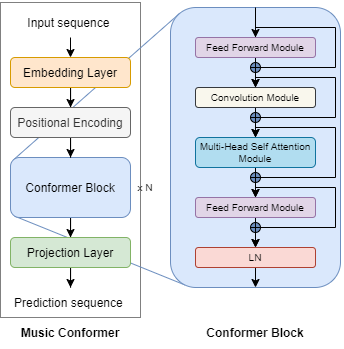

The diagram above was exported from draw.io. Its source (the exported page's mxGraphModel, read from the mxfile embedded in the PNG):
<mxGraphModel dx="981" dy="548" grid="1" gridSize="10" guides="1" tooltips="1" connect="1" arrows="1" fold="1" page="1" pageScale="1" pageWidth="827" pageHeight="1169" math="0" shadow="0">
  <root>
    <mxCell id="0" />
    <mxCell id="1" parent="0" />
    <mxCell id="eeRne8uD7TFZknnIrf4t-78" value="" style="rounded=0;whiteSpace=wrap;html=1;fontSize=9;fillColor=none;dashed=1;dashPattern=1 1;" vertex="1" parent="1">
      <mxGeometry x="30" y="15" width="140" height="315" as="geometry" />
    </mxCell>
    <mxCell id="eeRne8uD7TFZknnIrf4t-85" value="" style="endArrow=none;html=1;rounded=0;fontSize=9;exitX=0.035;exitY=0.978;exitDx=0;exitDy=0;strokeColor=#6C8EBF;exitPerimeter=0;entryX=0.085;entryY=0.991;entryDx=0;entryDy=0;entryPerimeter=0;" edge="1" parent="1" source="eeRne8uD7TFZknnIrf4t-3" target="eeRne8uD7TFZknnIrf4t-20">
      <mxGeometry width="50" height="50" relative="1" as="geometry">
        <mxPoint x="53" y="182.28000000000003" as="sourcePoint" />
        <mxPoint x="218.5" y="36.44" as="targetPoint" />
      </mxGeometry>
    </mxCell>
    <mxCell id="eeRne8uD7TFZknnIrf4t-83" value="" style="endArrow=none;html=1;rounded=0;fontSize=9;exitX=0.025;exitY=0.038;exitDx=0;exitDy=0;strokeColor=#6C8EBF;exitPerimeter=0;entryX=0.05;entryY=0.023;entryDx=0;entryDy=0;entryPerimeter=0;" edge="1" parent="1" source="eeRne8uD7TFZknnIrf4t-3" target="eeRne8uD7TFZknnIrf4t-20">
      <mxGeometry width="50" height="50" relative="1" as="geometry">
        <mxPoint x="380" y="380.0000000000001" as="sourcePoint" />
        <mxPoint x="210" y="26" as="targetPoint" />
      </mxGeometry>
    </mxCell>
    <mxCell id="eeRne8uD7TFZknnIrf4t-20" value="" style="rounded=1;whiteSpace=wrap;html=1;fillColor=#dae8fc;strokeColor=#6c8ebf;" vertex="1" parent="1">
      <mxGeometry x="200" y="20" width="170" height="280" as="geometry" />
    </mxCell>
    <mxCell id="eeRne8uD7TFZknnIrf4t-15" style="edgeStyle=orthogonalEdgeStyle;rounded=0;orthogonalLoop=1;jettySize=auto;html=1;fontSize=8;" edge="1" parent="1" source="eeRne8uD7TFZknnIrf4t-1" target="eeRne8uD7TFZknnIrf4t-9">
      <mxGeometry relative="1" as="geometry" />
    </mxCell>
    <mxCell id="eeRne8uD7TFZknnIrf4t-1" value="Embedding Layer" style="rounded=1;whiteSpace=wrap;html=1;fillColor=#ffe6cc;strokeColor=#d79b00;" vertex="1" parent="1">
      <mxGeometry x="40" y="70" width="120" height="30" as="geometry" />
    </mxCell>
    <mxCell id="eeRne8uD7TFZknnIrf4t-17" style="edgeStyle=orthogonalEdgeStyle;rounded=0;orthogonalLoop=1;jettySize=auto;html=1;entryX=0.5;entryY=0;entryDx=0;entryDy=0;fontSize=8;" edge="1" parent="1" source="eeRne8uD7TFZknnIrf4t-3" target="eeRne8uD7TFZknnIrf4t-5">
      <mxGeometry relative="1" as="geometry" />
    </mxCell>
    <mxCell id="eeRne8uD7TFZknnIrf4t-3" value="Conformer Block" style="rounded=1;whiteSpace=wrap;html=1;fillColor=#dae8fc;strokeColor=#6c8ebf;" vertex="1" parent="1">
      <mxGeometry x="40" y="170" width="120" height="60" as="geometry" />
    </mxCell>
    <mxCell id="eeRne8uD7TFZknnIrf4t-19" style="edgeStyle=orthogonalEdgeStyle;rounded=0;orthogonalLoop=1;jettySize=auto;html=1;entryX=0.5;entryY=0;entryDx=0;entryDy=0;fontSize=8;" edge="1" parent="1" source="eeRne8uD7TFZknnIrf4t-5" target="eeRne8uD7TFZknnIrf4t-8">
      <mxGeometry relative="1" as="geometry" />
    </mxCell>
    <mxCell id="eeRne8uD7TFZknnIrf4t-5" value="Projection Layer" style="rounded=1;whiteSpace=wrap;html=1;fillColor=#d5e8d4;strokeColor=#82b366;" vertex="1" parent="1">
      <mxGeometry x="40" y="250" width="120" height="30" as="geometry" />
    </mxCell>
    <mxCell id="eeRne8uD7TFZknnIrf4t-14" style="edgeStyle=orthogonalEdgeStyle;rounded=0;orthogonalLoop=1;jettySize=auto;html=1;exitX=0.5;exitY=1;exitDx=0;exitDy=0;entryX=0.5;entryY=0;entryDx=0;entryDy=0;fontSize=8;" edge="1" parent="1" source="eeRne8uD7TFZknnIrf4t-7" target="eeRne8uD7TFZknnIrf4t-1">
      <mxGeometry relative="1" as="geometry" />
    </mxCell>
    <mxCell id="eeRne8uD7TFZknnIrf4t-7" value="Input sequence&amp;nbsp;" style="text;html=1;strokeColor=none;fillColor=none;align=center;verticalAlign=middle;whiteSpace=wrap;rounded=0;" vertex="1" parent="1">
      <mxGeometry x="40" y="20" width="120" height="30" as="geometry" />
    </mxCell>
    <mxCell id="eeRne8uD7TFZknnIrf4t-8" value="Prediction sequence&amp;nbsp;" style="text;html=1;strokeColor=none;fillColor=none;align=center;verticalAlign=middle;whiteSpace=wrap;rounded=0;" vertex="1" parent="1">
      <mxGeometry x="40" y="300" width="120" height="30" as="geometry" />
    </mxCell>
    <mxCell id="eeRne8uD7TFZknnIrf4t-16" style="edgeStyle=orthogonalEdgeStyle;rounded=0;orthogonalLoop=1;jettySize=auto;html=1;fontSize=8;" edge="1" parent="1" source="eeRne8uD7TFZknnIrf4t-9" target="eeRne8uD7TFZknnIrf4t-3">
      <mxGeometry relative="1" as="geometry" />
    </mxCell>
    <mxCell id="eeRne8uD7TFZknnIrf4t-9" value="Positional Encoding" style="rounded=1;whiteSpace=wrap;html=1;fillColor=#f5f5f5;fontColor=#333333;strokeColor=#666666;" vertex="1" parent="1">
      <mxGeometry x="40" y="120" width="120" height="30" as="geometry" />
    </mxCell>
    <mxCell id="eeRne8uD7TFZknnIrf4t-52" style="edgeStyle=orthogonalEdgeStyle;rounded=0;orthogonalLoop=1;jettySize=auto;html=1;entryX=0.5;entryY=0;entryDx=0;entryDy=0;fontSize=9;" edge="1" parent="1" source="eeRne8uD7TFZknnIrf4t-21" target="eeRne8uD7TFZknnIrf4t-22">
      <mxGeometry relative="1" as="geometry" />
    </mxCell>
    <mxCell id="eeRne8uD7TFZknnIrf4t-53" style="edgeStyle=orthogonalEdgeStyle;rounded=0;orthogonalLoop=1;jettySize=auto;html=1;entryX=0.5;entryY=0;entryDx=0;entryDy=0;fontSize=9;" edge="1" parent="1" source="eeRne8uD7TFZknnIrf4t-21" target="eeRne8uD7TFZknnIrf4t-22">
      <mxGeometry relative="1" as="geometry">
        <Array as="points">
          <mxPoint x="285" y="40" />
          <mxPoint x="365" y="40" />
          <mxPoint x="365" y="80" />
          <mxPoint x="285" y="80" />
        </Array>
      </mxGeometry>
    </mxCell>
    <mxCell id="eeRne8uD7TFZknnIrf4t-21" value="Feed Forward Module" style="rounded=1;whiteSpace=wrap;html=1;fillColor=#e1d5e7;strokeColor=#9673a6;fontSize=7;" vertex="1" parent="1">
      <mxGeometry x="225" y="50" width="120" height="20" as="geometry" />
    </mxCell>
    <mxCell id="eeRne8uD7TFZknnIrf4t-54" style="edgeStyle=orthogonalEdgeStyle;rounded=0;orthogonalLoop=1;jettySize=auto;html=1;fontSize=9;exitX=0.5;exitY=1;exitDx=0;exitDy=0;" edge="1" parent="1" source="eeRne8uD7TFZknnIrf4t-22" target="eeRne8uD7TFZknnIrf4t-23">
      <mxGeometry relative="1" as="geometry">
        <mxPoint x="285" y="130" as="sourcePoint" />
      </mxGeometry>
    </mxCell>
    <mxCell id="eeRne8uD7TFZknnIrf4t-55" style="edgeStyle=orthogonalEdgeStyle;rounded=0;orthogonalLoop=1;jettySize=auto;html=1;entryX=0.5;entryY=0;entryDx=0;entryDy=0;fontSize=9;" edge="1" parent="1" source="eeRne8uD7TFZknnIrf4t-22" target="eeRne8uD7TFZknnIrf4t-23">
      <mxGeometry relative="1" as="geometry">
        <Array as="points">
          <mxPoint x="285" y="90" />
          <mxPoint x="365" y="90" />
          <mxPoint x="365" y="130" />
          <mxPoint x="285" y="130" />
        </Array>
      </mxGeometry>
    </mxCell>
    <mxCell id="eeRne8uD7TFZknnIrf4t-22" value="Convolution Module" style="rounded=1;whiteSpace=wrap;html=1;fillColor=#f9f7ed;strokeColor=#36393d;fontSize=7;" vertex="1" parent="1">
      <mxGeometry x="225" y="100" width="120" height="20" as="geometry" />
    </mxCell>
    <mxCell id="eeRne8uD7TFZknnIrf4t-50" style="edgeStyle=orthogonalEdgeStyle;rounded=0;orthogonalLoop=1;jettySize=auto;html=1;entryX=0.5;entryY=0;entryDx=0;entryDy=0;fontSize=9;" edge="1" parent="1" source="eeRne8uD7TFZknnIrf4t-23" target="eeRne8uD7TFZknnIrf4t-46">
      <mxGeometry relative="1" as="geometry" />
    </mxCell>
    <mxCell id="eeRne8uD7TFZknnIrf4t-51" style="edgeStyle=orthogonalEdgeStyle;rounded=0;orthogonalLoop=1;jettySize=auto;html=1;fontSize=9;entryX=0.5;entryY=0;entryDx=0;entryDy=0;" edge="1" parent="1" source="eeRne8uD7TFZknnIrf4t-23" target="eeRne8uD7TFZknnIrf4t-46">
      <mxGeometry relative="1" as="geometry">
        <mxPoint x="355" y="190" as="targetPoint" />
        <Array as="points">
          <mxPoint x="285" y="140" />
          <mxPoint x="365" y="140" />
          <mxPoint x="365" y="190" />
          <mxPoint x="285" y="190" />
        </Array>
      </mxGeometry>
    </mxCell>
    <mxCell id="eeRne8uD7TFZknnIrf4t-23" value="Multi-Head Self Attention Module" style="rounded=1;whiteSpace=wrap;html=1;fillColor=#b1ddf0;strokeColor=#10739e;fontSize=7;" vertex="1" parent="1">
      <mxGeometry x="225" y="150" width="120" height="30" as="geometry" />
    </mxCell>
    <mxCell id="eeRne8uD7TFZknnIrf4t-75" style="edgeStyle=orthogonalEdgeStyle;rounded=0;orthogonalLoop=1;jettySize=auto;html=1;exitX=0.5;exitY=1;exitDx=0;exitDy=0;entryX=0.5;entryY=1;entryDx=0;entryDy=0;fontSize=9;" edge="1" parent="1" source="eeRne8uD7TFZknnIrf4t-25" target="eeRne8uD7TFZknnIrf4t-20">
      <mxGeometry relative="1" as="geometry" />
    </mxCell>
    <mxCell id="eeRne8uD7TFZknnIrf4t-25" value="LN" style="rounded=1;whiteSpace=wrap;html=1;fillColor=#fad9d5;strokeColor=#ae4132;fontSize=7;" vertex="1" parent="1">
      <mxGeometry x="225" y="260" width="120" height="20" as="geometry" />
    </mxCell>
    <mxCell id="eeRne8uD7TFZknnIrf4t-56" style="edgeStyle=orthogonalEdgeStyle;rounded=0;orthogonalLoop=1;jettySize=auto;html=1;entryX=0.5;entryY=0;entryDx=0;entryDy=0;fontSize=9;" edge="1" parent="1" source="eeRne8uD7TFZknnIrf4t-46" target="eeRne8uD7TFZknnIrf4t-25">
      <mxGeometry relative="1" as="geometry" />
    </mxCell>
    <mxCell id="eeRne8uD7TFZknnIrf4t-57" style="edgeStyle=orthogonalEdgeStyle;rounded=0;orthogonalLoop=1;jettySize=auto;html=1;entryX=0.5;entryY=0;entryDx=0;entryDy=0;fontSize=9;" edge="1" parent="1" source="eeRne8uD7TFZknnIrf4t-46" target="eeRne8uD7TFZknnIrf4t-25">
      <mxGeometry relative="1" as="geometry">
        <Array as="points">
          <mxPoint x="285" y="200" />
          <mxPoint x="365" y="200" />
          <mxPoint x="365" y="240" />
          <mxPoint x="285" y="240" />
        </Array>
      </mxGeometry>
    </mxCell>
    <mxCell id="eeRne8uD7TFZknnIrf4t-46" value="Feed Forward Module" style="rounded=1;whiteSpace=wrap;html=1;fillColor=#e1d5e7;strokeColor=#9673a6;fontSize=7;" vertex="1" parent="1">
      <mxGeometry x="225" y="210" width="120" height="20" as="geometry" />
    </mxCell>
    <mxCell id="eeRne8uD7TFZknnIrf4t-58" value="" style="ellipse;whiteSpace=wrap;html=1;aspect=fixed;rounded=1;fontSize=9;fillColor=#6C8EBF;" vertex="1" parent="1">
      <mxGeometry x="280" y="75" width="10" height="10" as="geometry" />
    </mxCell>
    <mxCell id="eeRne8uD7TFZknnIrf4t-59" value="" style="endArrow=none;html=1;rounded=0;fontSize=9;entryX=1;entryY=0.5;entryDx=0;entryDy=0;exitX=0;exitY=0.5;exitDx=0;exitDy=0;" edge="1" parent="1" source="eeRne8uD7TFZknnIrf4t-58" target="eeRne8uD7TFZknnIrf4t-58">
      <mxGeometry width="50" height="50" relative="1" as="geometry">
        <mxPoint x="280" y="125" as="sourcePoint" />
        <mxPoint x="330" y="75" as="targetPoint" />
      </mxGeometry>
    </mxCell>
    <mxCell id="eeRne8uD7TFZknnIrf4t-60" value="" style="endArrow=none;html=1;rounded=0;fontSize=9;entryX=0.5;entryY=1;entryDx=0;entryDy=0;exitX=0.5;exitY=0;exitDx=0;exitDy=0;" edge="1" parent="1" source="eeRne8uD7TFZknnIrf4t-58" target="eeRne8uD7TFZknnIrf4t-58">
      <mxGeometry width="50" height="50" relative="1" as="geometry">
        <mxPoint x="290" y="135" as="sourcePoint" />
        <mxPoint x="370" y="55" as="targetPoint" />
      </mxGeometry>
    </mxCell>
    <mxCell id="eeRne8uD7TFZknnIrf4t-61" value="" style="ellipse;whiteSpace=wrap;html=1;aspect=fixed;rounded=1;fontSize=9;fillColor=#6C8EBF;" vertex="1" parent="1">
      <mxGeometry x="280" y="125" width="10" height="10" as="geometry" />
    </mxCell>
    <mxCell id="eeRne8uD7TFZknnIrf4t-62" value="" style="endArrow=none;html=1;rounded=0;fontSize=9;entryX=1;entryY=0.5;entryDx=0;entryDy=0;exitX=0;exitY=0.5;exitDx=0;exitDy=0;" edge="1" parent="1" source="eeRne8uD7TFZknnIrf4t-61" target="eeRne8uD7TFZknnIrf4t-61">
      <mxGeometry width="50" height="50" relative="1" as="geometry">
        <mxPoint x="280" y="175" as="sourcePoint" />
        <mxPoint x="330" y="125" as="targetPoint" />
      </mxGeometry>
    </mxCell>
    <mxCell id="eeRne8uD7TFZknnIrf4t-63" value="" style="endArrow=none;html=1;rounded=0;fontSize=9;entryX=0.5;entryY=1;entryDx=0;entryDy=0;exitX=0.5;exitY=0;exitDx=0;exitDy=0;" edge="1" parent="1" source="eeRne8uD7TFZknnIrf4t-61" target="eeRne8uD7TFZknnIrf4t-61">
      <mxGeometry width="50" height="50" relative="1" as="geometry">
        <mxPoint x="290" y="185" as="sourcePoint" />
        <mxPoint x="370" y="105" as="targetPoint" />
      </mxGeometry>
    </mxCell>
    <mxCell id="eeRne8uD7TFZknnIrf4t-64" value="" style="ellipse;whiteSpace=wrap;html=1;aspect=fixed;rounded=1;fontSize=9;fillColor=#6C8EBF;" vertex="1" parent="1">
      <mxGeometry x="280" y="185" width="10" height="10" as="geometry" />
    </mxCell>
    <mxCell id="eeRne8uD7TFZknnIrf4t-65" value="" style="endArrow=none;html=1;rounded=0;fontSize=9;entryX=1;entryY=0.5;entryDx=0;entryDy=0;exitX=0;exitY=0.5;exitDx=0;exitDy=0;" edge="1" parent="1" source="eeRne8uD7TFZknnIrf4t-64" target="eeRne8uD7TFZknnIrf4t-64">
      <mxGeometry width="50" height="50" relative="1" as="geometry">
        <mxPoint x="280" y="235" as="sourcePoint" />
        <mxPoint x="330" y="185" as="targetPoint" />
      </mxGeometry>
    </mxCell>
    <mxCell id="eeRne8uD7TFZknnIrf4t-66" value="" style="endArrow=none;html=1;rounded=0;fontSize=9;entryX=0.5;entryY=1;entryDx=0;entryDy=0;exitX=0.5;exitY=0;exitDx=0;exitDy=0;" edge="1" parent="1" source="eeRne8uD7TFZknnIrf4t-64" target="eeRne8uD7TFZknnIrf4t-64">
      <mxGeometry width="50" height="50" relative="1" as="geometry">
        <mxPoint x="290" y="245" as="sourcePoint" />
        <mxPoint x="370" y="165" as="targetPoint" />
      </mxGeometry>
    </mxCell>
    <mxCell id="eeRne8uD7TFZknnIrf4t-67" value="" style="ellipse;whiteSpace=wrap;html=1;aspect=fixed;rounded=1;fontSize=9;fillColor=#6C8EBF;" vertex="1" parent="1">
      <mxGeometry x="280" y="235" width="10" height="10" as="geometry" />
    </mxCell>
    <mxCell id="eeRne8uD7TFZknnIrf4t-68" value="" style="endArrow=none;html=1;rounded=0;fontSize=9;entryX=1;entryY=0.5;entryDx=0;entryDy=0;exitX=0;exitY=0.5;exitDx=0;exitDy=0;" edge="1" parent="1" source="eeRne8uD7TFZknnIrf4t-67" target="eeRne8uD7TFZknnIrf4t-67">
      <mxGeometry width="50" height="50" relative="1" as="geometry">
        <mxPoint x="280" y="285" as="sourcePoint" />
        <mxPoint x="330" y="235" as="targetPoint" />
      </mxGeometry>
    </mxCell>
    <mxCell id="eeRne8uD7TFZknnIrf4t-69" value="" style="endArrow=none;html=1;rounded=0;fontSize=9;entryX=0.5;entryY=1;entryDx=0;entryDy=0;exitX=0.5;exitY=0;exitDx=0;exitDy=0;" edge="1" parent="1" source="eeRne8uD7TFZknnIrf4t-67" target="eeRne8uD7TFZknnIrf4t-67">
      <mxGeometry width="50" height="50" relative="1" as="geometry">
        <mxPoint x="290" y="295" as="sourcePoint" />
        <mxPoint x="370" y="215" as="targetPoint" />
      </mxGeometry>
    </mxCell>
    <mxCell id="eeRne8uD7TFZknnIrf4t-71" value="" style="endArrow=classic;html=1;rounded=0;fontSize=9;exitX=0.5;exitY=0;exitDx=0;exitDy=0;entryX=0.5;entryY=0;entryDx=0;entryDy=0;" edge="1" parent="1" source="eeRne8uD7TFZknnIrf4t-20" target="eeRne8uD7TFZknnIrf4t-21">
      <mxGeometry width="50" height="50" relative="1" as="geometry">
        <mxPoint x="245" y="160" as="sourcePoint" />
        <mxPoint x="295" y="110" as="targetPoint" />
      </mxGeometry>
    </mxCell>
    <mxCell id="eeRne8uD7TFZknnIrf4t-76" value="&lt;span&gt;Conformer Block&lt;/span&gt;" style="text;html=1;strokeColor=none;fillColor=none;align=center;verticalAlign=middle;whiteSpace=wrap;rounded=0;fontStyle=1" vertex="1" parent="1">
      <mxGeometry x="225" y="330" width="120" height="30" as="geometry" />
    </mxCell>
    <mxCell id="eeRne8uD7TFZknnIrf4t-77" value="&lt;span&gt;Music Conformer&lt;/span&gt;" style="text;html=1;strokeColor=none;fillColor=none;align=center;verticalAlign=middle;whiteSpace=wrap;rounded=0;fontStyle=1" vertex="1" parent="1">
      <mxGeometry x="40" y="330" width="120" height="30" as="geometry" />
    </mxCell>
    <mxCell id="eeRne8uD7TFZknnIrf4t-89" value="x N" style="text;html=1;strokeColor=none;fillColor=none;align=center;verticalAlign=middle;whiteSpace=wrap;rounded=0;dashed=1;dashPattern=1 1;fontSize=9;" vertex="1" parent="1">
      <mxGeometry x="160" y="185" width="30" height="30" as="geometry" />
    </mxCell>
  </root>
</mxGraphModel>